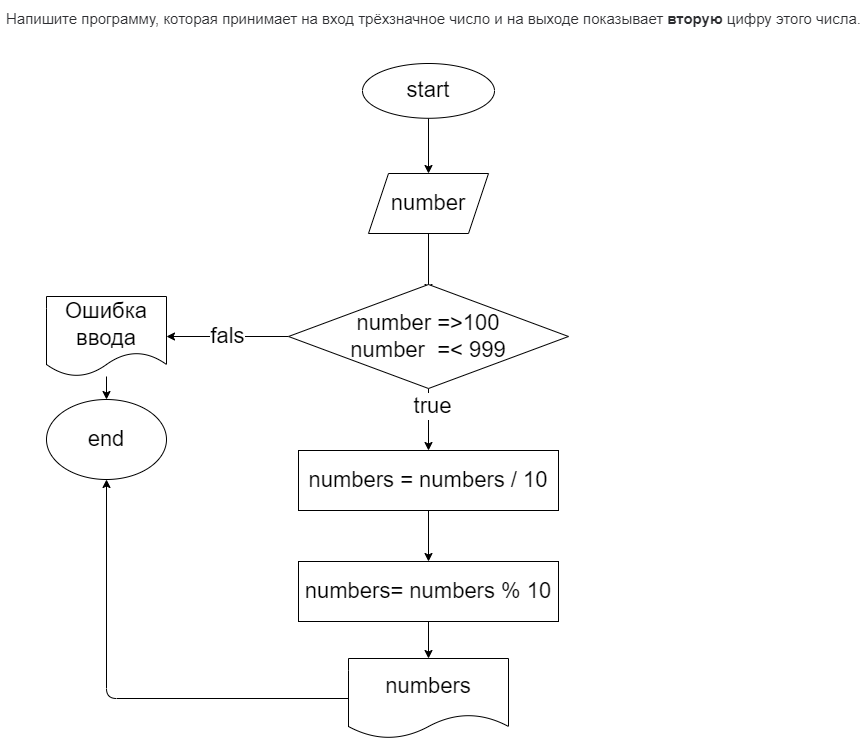

The diagram above was exported from draw.io. Its source (the exported page's mxGraphModel, read from the mxfile embedded in the PNG):
<mxGraphModel dx="2191" dy="1174" grid="0" gridSize="10" guides="1" tooltips="1" connect="1" arrows="1" fold="1" page="0" pageScale="1" pageWidth="850" pageHeight="1100" math="0" shadow="0">
  <root>
    <mxCell id="0" />
    <mxCell id="1" parent="0" />
    <mxCell id="9" style="edgeStyle=none;html=1;entryX=0.5;entryY=0;entryDx=0;entryDy=0;fontSize=22;" edge="1" parent="1" source="2" target="8">
      <mxGeometry relative="1" as="geometry" />
    </mxCell>
    <mxCell id="2" value="&lt;font style=&quot;font-size: 22px&quot;&gt;start&lt;/font&gt;" style="ellipse;whiteSpace=wrap;html=1;" vertex="1" parent="1">
      <mxGeometry x="299" y="-283" width="132" height="54.78" as="geometry" />
    </mxCell>
    <mxCell id="4" value="&lt;span style=&quot;color: rgb(44 , 45 , 48) ; font-family: &amp;#34;roboto&amp;#34; , &amp;#34;san francisco&amp;#34; , &amp;#34;helvetica neue&amp;#34; , &amp;#34;helvetica&amp;#34; , &amp;#34;arial&amp;#34; ; font-size: 15px ; background-color: rgb(255 , 255 , 255)&quot;&gt;Напишите программу, которая принимает на вход трёхзначное число и на выходе показывает&amp;nbsp;&lt;/span&gt;&lt;span style=&quot;box-sizing: border-box ; font-weight: 700 ; color: rgb(44 , 45 , 48) ; font-family: &amp;#34;roboto&amp;#34; , &amp;#34;san francisco&amp;#34; , &amp;#34;helvetica neue&amp;#34; , &amp;#34;helvetica&amp;#34; , &amp;#34;arial&amp;#34; ; font-size: 15px ; background-color: rgb(255 , 255 , 255)&quot;&gt;вторую&lt;/span&gt;&lt;span style=&quot;color: rgb(44 , 45 , 48) ; font-family: &amp;#34;roboto&amp;#34; , &amp;#34;san francisco&amp;#34; , &amp;#34;helvetica neue&amp;#34; , &amp;#34;helvetica&amp;#34; , &amp;#34;arial&amp;#34; ; font-size: 15px ; background-color: rgb(255 , 255 , 255)&quot;&gt;&amp;nbsp;цифру этого числа.&lt;/span&gt;" style="text;html=1;align=center;verticalAlign=middle;resizable=0;points=[];autosize=1;strokeColor=none;fillColor=none;fontSize=22;" vertex="1" parent="1">
      <mxGeometry x="-63" y="-346" width="865" height="34" as="geometry" />
    </mxCell>
    <mxCell id="13" style="edgeStyle=none;html=1;exitX=0.5;exitY=1;exitDx=0;exitDy=0;fontSize=22;" edge="1" parent="1" source="8">
      <mxGeometry relative="1" as="geometry">
        <mxPoint x="365" y="-54" as="targetPoint" />
      </mxGeometry>
    </mxCell>
    <mxCell id="8" value="number" style="shape=parallelogram;perimeter=parallelogramPerimeter;whiteSpace=wrap;html=1;fixedSize=1;fontSize=22;" vertex="1" parent="1">
      <mxGeometry x="305" y="-173" width="120" height="60" as="geometry" />
    </mxCell>
    <mxCell id="31" value="fals" style="edgeStyle=none;html=1;fontSize=22;" edge="1" parent="1" source="29" target="30">
      <mxGeometry relative="1" as="geometry" />
    </mxCell>
    <mxCell id="40" style="edgeStyle=none;html=1;fontSize=22;" edge="1" parent="1" source="29" target="35">
      <mxGeometry relative="1" as="geometry" />
    </mxCell>
    <mxCell id="47" value="true" style="edgeLabel;html=1;align=center;verticalAlign=middle;resizable=0;points=[];fontSize=22;" vertex="1" connectable="0" parent="40">
      <mxGeometry x="-0.4323" y="3" relative="1" as="geometry">
        <mxPoint as="offset" />
      </mxGeometry>
    </mxCell>
    <mxCell id="29" value="&lt;span&gt;number =&amp;gt;100&lt;br&gt;&lt;/span&gt;number&amp;nbsp; =&amp;lt; 999&lt;span&gt;&lt;br&gt;&lt;/span&gt;" style="rhombus;whiteSpace=wrap;html=1;fontSize=22;" vertex="1" parent="1">
      <mxGeometry x="225" y="-62" width="280" height="104" as="geometry" />
    </mxCell>
    <mxCell id="33" style="edgeStyle=none;html=1;fontSize=22;" edge="1" parent="1" source="30" target="32">
      <mxGeometry relative="1" as="geometry" />
    </mxCell>
    <mxCell id="30" value="Ошибка ввода" style="shape=document;whiteSpace=wrap;html=1;boundedLbl=1;fontSize=22;" vertex="1" parent="1">
      <mxGeometry x="-17" y="-50" width="120" height="80" as="geometry" />
    </mxCell>
    <mxCell id="32" value="end" style="ellipse;whiteSpace=wrap;html=1;fontSize=22;" vertex="1" parent="1">
      <mxGeometry x="-17" y="53" width="120" height="80" as="geometry" />
    </mxCell>
    <mxCell id="41" style="edgeStyle=none;html=1;fontSize=22;" edge="1" parent="1" source="35" target="37">
      <mxGeometry relative="1" as="geometry" />
    </mxCell>
    <mxCell id="35" value="numbers = numbers / 10" style="rounded=0;whiteSpace=wrap;html=1;fontSize=22;" vertex="1" parent="1">
      <mxGeometry x="235" y="104" width="260" height="60" as="geometry" />
    </mxCell>
    <mxCell id="39" style="edgeStyle=none;html=1;exitX=0.5;exitY=1;exitDx=0;exitDy=0;fontSize=22;" edge="1" parent="1" source="37" target="38">
      <mxGeometry relative="1" as="geometry" />
    </mxCell>
    <mxCell id="37" value="numbers= numbers&amp;nbsp;% 10" style="rounded=0;whiteSpace=wrap;html=1;fontSize=22;" vertex="1" parent="1">
      <mxGeometry x="235" y="215" width="260" height="60" as="geometry" />
    </mxCell>
    <mxCell id="46" style="edgeStyle=none;html=1;entryX=0.5;entryY=1;entryDx=0;entryDy=0;fontSize=22;" edge="1" parent="1" source="38" target="32">
      <mxGeometry relative="1" as="geometry">
        <Array as="points">
          <mxPoint x="43" y="352" />
        </Array>
      </mxGeometry>
    </mxCell>
    <mxCell id="38" value="numbers" style="shape=document;whiteSpace=wrap;html=1;boundedLbl=1;fontSize=22;" vertex="1" parent="1">
      <mxGeometry x="285" y="312" width="160" height="80" as="geometry" />
    </mxCell>
  </root>
</mxGraphModel>